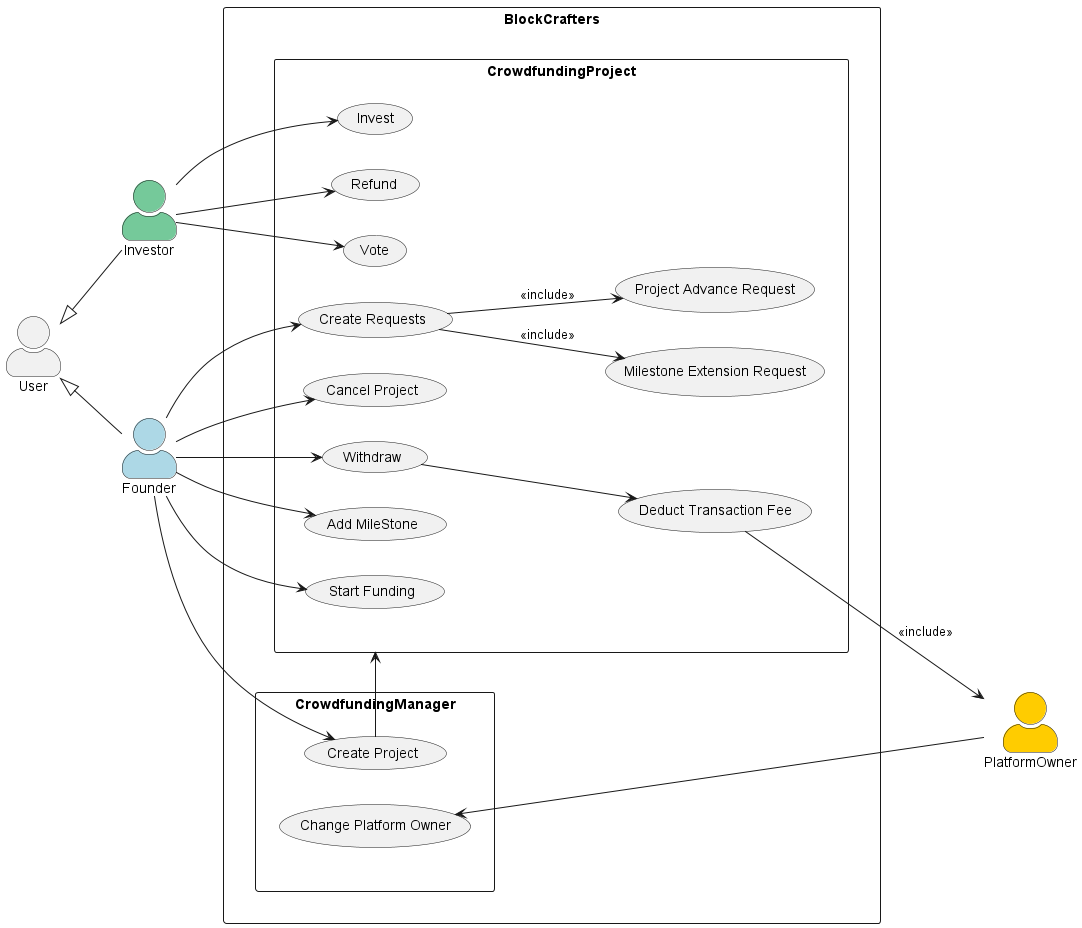

The diagram above was rendered by PlantUML. Its source (embedded in the PNG):
@startuml
left to right direction
skinparam actorStyle awesome
' skinparam backgroundColor transparent

' Set custom colors for actors
actor User
actor Investor #75c99a
actor Founder #LightBlue
actor PlatformOwner #ffcc00


' actor Governance

User <|-- (Investor)
User <|-- (Founder)

rectangle "BlockCrafters" {
    (CrowdfundingManager)
    (CrowdfundingProject)
    (CrowdfundingManager) .-r[hidden].> (CrowdfundingProject)
    rectangle "CrowdfundingManager"{
        CrowdfundingProject <-l- (Create Project)
        Founder -d-> (Create Project)        
        PlatformOwner-u->(Change Platform Owner)
    }
    ' CrowdfundingProject-u->CrowdfundingManager
        
    rectangle "CrowdfundingProject"{
            Investor  -d-> (Invest)
            Investor  -d-> (Refund)
            Investor  -d-> (Vote)
            
            Founder -d-> (Add MileStone)
            Founder -d-> (Start Funding)
            Founder -d-> (Create Requests) 
            (Create Requests)  -d-> (Milestone Extension Request): <<include>>
            (Create Requests)  -d-> (Project Advance Request): <<include>>
            Founder -d-> (Cancel Project)
            Founder -d-> (Withdraw)
            (Withdraw) -d-> (Deduct Transaction Fee) 
            (Deduct Transaction Fee) -d-> PlatformOwner : <<include>>
            
            ' ' positioning
            ' (Create Project)-r[hidden]-> (Add MileStone)
            ' (Add MileStone) -l[hidden]-> (Start Funding)
            ' (Start Funding) -l[hidden]-> (Create Requests)
            ' (Create Requests) -l[hidden]-> (Withdraw)
            ' (Withdraw) -l[hidden]-> (Cancel Project)  
        }
}

@enduml